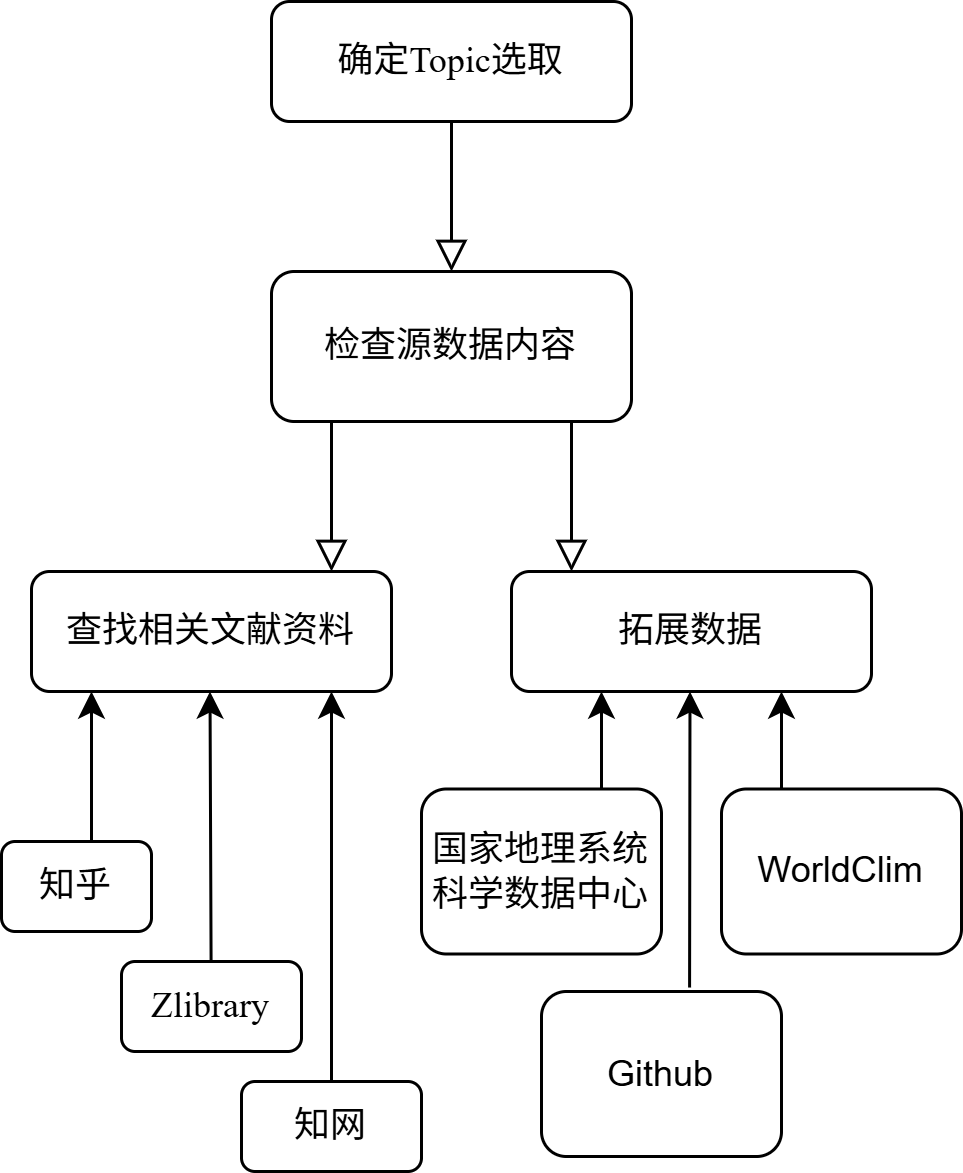

The diagram above was exported from draw.io. Its source (the exported page's mxGraphModel, read from the mxfile embedded in the PNG):
<mxGraphModel dx="1043" dy="642" grid="1" gridSize="10" guides="1" tooltips="1" connect="1" arrows="1" fold="1" page="1" pageScale="1" pageWidth="827" pageHeight="1169" math="0" shadow="0">
  <root>
    <mxCell id="WIyWlLk6GJQsqaUBKTNV-0" />
    <mxCell id="WIyWlLk6GJQsqaUBKTNV-1" parent="WIyWlLk6GJQsqaUBKTNV-0" />
    <mxCell id="WIyWlLk6GJQsqaUBKTNV-2" value="" style="rounded=0;html=1;jettySize=auto;orthogonalLoop=1;fontSize=11;endArrow=block;endFill=0;endSize=8;strokeWidth=1;shadow=0;labelBackgroundColor=none;edgeStyle=orthogonalEdgeStyle;" parent="WIyWlLk6GJQsqaUBKTNV-1" source="WIyWlLk6GJQsqaUBKTNV-3" edge="1">
      <mxGeometry relative="1" as="geometry">
        <mxPoint x="220" y="170" as="targetPoint" />
      </mxGeometry>
    </mxCell>
    <mxCell id="WIyWlLk6GJQsqaUBKTNV-3" value="&lt;font face=&quot;Times New Roman&quot;&gt;确定Topic选取&lt;/font&gt;" style="rounded=1;whiteSpace=wrap;html=1;fontSize=12;glass=0;strokeWidth=1;shadow=0;" parent="WIyWlLk6GJQsqaUBKTNV-1" vertex="1">
      <mxGeometry x="160" y="80" width="120" height="40" as="geometry" />
    </mxCell>
    <mxCell id="WIyWlLk6GJQsqaUBKTNV-11" value="&lt;font face=&quot;Times New Roman&quot;&gt;查找相关文献资料&lt;/font&gt;" style="rounded=1;whiteSpace=wrap;html=1;fontSize=12;glass=0;strokeWidth=1;shadow=0;" parent="WIyWlLk6GJQsqaUBKTNV-1" vertex="1">
      <mxGeometry x="80" y="270" width="120" height="40" as="geometry" />
    </mxCell>
    <mxCell id="Ashj0YJPt3F5FCVScKu_-1" value="&lt;font face=&quot;Times New Roman&quot;&gt;检查源数据内容&lt;/font&gt;" style="rounded=1;whiteSpace=wrap;html=1;" parent="WIyWlLk6GJQsqaUBKTNV-1" vertex="1">
      <mxGeometry x="160" y="170" width="120" height="50" as="geometry" />
    </mxCell>
    <mxCell id="Ashj0YJPt3F5FCVScKu_-5" value="" style="rounded=0;html=1;jettySize=auto;orthogonalLoop=1;fontSize=11;endArrow=block;endFill=0;endSize=8;strokeWidth=1;shadow=0;labelBackgroundColor=none;edgeStyle=orthogonalEdgeStyle;" parent="WIyWlLk6GJQsqaUBKTNV-1" edge="1">
      <mxGeometry relative="1" as="geometry">
        <mxPoint x="180" y="220" as="sourcePoint" />
        <mxPoint x="180" y="270" as="targetPoint" />
      </mxGeometry>
    </mxCell>
    <mxCell id="Ashj0YJPt3F5FCVScKu_-7" value="" style="rounded=0;html=1;jettySize=auto;orthogonalLoop=1;fontSize=11;endArrow=block;endFill=0;endSize=8;strokeWidth=1;shadow=0;labelBackgroundColor=none;edgeStyle=orthogonalEdgeStyle;" parent="WIyWlLk6GJQsqaUBKTNV-1" edge="1">
      <mxGeometry relative="1" as="geometry">
        <mxPoint x="260" y="220" as="sourcePoint" />
        <mxPoint x="260" y="270" as="targetPoint" />
      </mxGeometry>
    </mxCell>
    <mxCell id="Ashj0YJPt3F5FCVScKu_-8" value="&lt;font face=&quot;Times New Roman&quot;&gt;拓展数据&lt;/font&gt;" style="rounded=1;whiteSpace=wrap;html=1;fontSize=12;glass=0;strokeWidth=1;shadow=0;" parent="WIyWlLk6GJQsqaUBKTNV-1" vertex="1">
      <mxGeometry x="240" y="270" width="120" height="40" as="geometry" />
    </mxCell>
    <mxCell id="Ashj0YJPt3F5FCVScKu_-9" value="" style="endArrow=classic;html=1;rounded=0;" parent="WIyWlLk6GJQsqaUBKTNV-1" edge="1">
      <mxGeometry width="50" height="50" relative="1" as="geometry">
        <mxPoint x="100" y="360" as="sourcePoint" />
        <mxPoint x="100" y="310" as="targetPoint" />
      </mxGeometry>
    </mxCell>
    <mxCell id="Ashj0YJPt3F5FCVScKu_-10" value="" style="endArrow=classic;html=1;rounded=0;" parent="WIyWlLk6GJQsqaUBKTNV-1" edge="1">
      <mxGeometry width="50" height="50" relative="1" as="geometry">
        <mxPoint x="139.9" y="410" as="sourcePoint" />
        <mxPoint x="139.5" y="310" as="targetPoint" />
      </mxGeometry>
    </mxCell>
    <mxCell id="Ashj0YJPt3F5FCVScKu_-11" value="" style="endArrow=classic;html=1;rounded=0;" parent="WIyWlLk6GJQsqaUBKTNV-1" edge="1">
      <mxGeometry width="50" height="50" relative="1" as="geometry">
        <mxPoint x="180" y="450" as="sourcePoint" />
        <mxPoint x="180" y="310" as="targetPoint" />
      </mxGeometry>
    </mxCell>
    <mxCell id="Ashj0YJPt3F5FCVScKu_-12" value="" style="endArrow=classic;html=1;rounded=0;" parent="WIyWlLk6GJQsqaUBKTNV-1" edge="1">
      <mxGeometry width="50" height="50" relative="1" as="geometry">
        <mxPoint x="270" y="360" as="sourcePoint" />
        <mxPoint x="270" y="310" as="targetPoint" />
      </mxGeometry>
    </mxCell>
    <mxCell id="Ashj0YJPt3F5FCVScKu_-13" value="" style="endArrow=classic;html=1;rounded=0;exitX=0.617;exitY=-0.024;exitDx=0;exitDy=0;exitPerimeter=0;" parent="WIyWlLk6GJQsqaUBKTNV-1" source="Ashj0YJPt3F5FCVScKu_-22" edge="1">
      <mxGeometry width="50" height="50" relative="1" as="geometry">
        <mxPoint x="299.5" y="360" as="sourcePoint" />
        <mxPoint x="299.5" y="310" as="targetPoint" />
      </mxGeometry>
    </mxCell>
    <mxCell id="Ashj0YJPt3F5FCVScKu_-14" value="&lt;font face=&quot;Times New Roman&quot;&gt;知乎&lt;/font&gt;" style="rounded=1;whiteSpace=wrap;html=1;" parent="WIyWlLk6GJQsqaUBKTNV-1" vertex="1">
      <mxGeometry x="70" y="360" width="50" height="30" as="geometry" />
    </mxCell>
    <mxCell id="Ashj0YJPt3F5FCVScKu_-17" value="&lt;font face=&quot;Times New Roman&quot;&gt;Zlibrary&lt;/font&gt;" style="rounded=1;whiteSpace=wrap;html=1;" parent="WIyWlLk6GJQsqaUBKTNV-1" vertex="1">
      <mxGeometry x="110" y="400" width="60" height="30" as="geometry" />
    </mxCell>
    <mxCell id="Ashj0YJPt3F5FCVScKu_-18" value="&lt;font face=&quot;Times New Roman&quot;&gt;知网&lt;/font&gt;" style="rounded=1;whiteSpace=wrap;html=1;" parent="WIyWlLk6GJQsqaUBKTNV-1" vertex="1">
      <mxGeometry x="150" y="440" width="60" height="30" as="geometry" />
    </mxCell>
    <mxCell id="Ashj0YJPt3F5FCVScKu_-19" value="&lt;font face=&quot;Times New Roman&quot;&gt;国家地理系统科学数据中心&lt;/font&gt;" style="rounded=1;whiteSpace=wrap;html=1;" parent="WIyWlLk6GJQsqaUBKTNV-1" vertex="1">
      <mxGeometry x="210" y="342.5" width="80" height="55" as="geometry" />
    </mxCell>
    <mxCell id="Ashj0YJPt3F5FCVScKu_-22" value="Github" style="rounded=1;whiteSpace=wrap;html=1;" parent="WIyWlLk6GJQsqaUBKTNV-1" vertex="1">
      <mxGeometry x="250" y="410" width="80" height="55" as="geometry" />
    </mxCell>
    <mxCell id="-oWfpYr4JaXTkUT-OPJz-0" value="WorldClim" style="rounded=1;whiteSpace=wrap;html=1;" parent="WIyWlLk6GJQsqaUBKTNV-1" vertex="1">
      <mxGeometry x="310" y="342.5" width="80" height="55" as="geometry" />
    </mxCell>
    <mxCell id="-oWfpYr4JaXTkUT-OPJz-3" value="" style="endArrow=classic;html=1;rounded=0;entryX=0.75;entryY=1;entryDx=0;entryDy=0;exitX=0.25;exitY=0;exitDx=0;exitDy=0;" parent="WIyWlLk6GJQsqaUBKTNV-1" source="-oWfpYr4JaXTkUT-OPJz-0" target="Ashj0YJPt3F5FCVScKu_-8" edge="1">
      <mxGeometry width="50" height="50" relative="1" as="geometry">
        <mxPoint x="317" y="340" as="sourcePoint" />
        <mxPoint x="317" y="313" as="targetPoint" />
      </mxGeometry>
    </mxCell>
  </root>
</mxGraphModel>